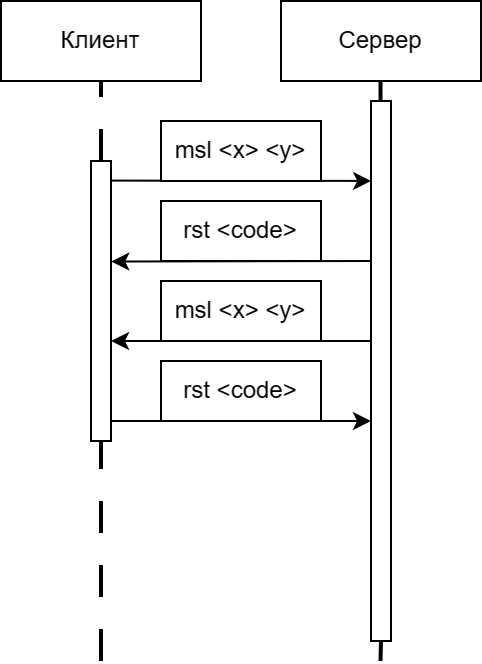

The diagram above was exported from draw.io. Its source (the exported page's mxGraphModel, read from the mxfile embedded in the PNG):
<mxGraphModel dx="543" dy="383" grid="1" gridSize="10" guides="1" tooltips="1" connect="1" arrows="1" fold="1" page="1" pageScale="1" pageWidth="850" pageHeight="1100" math="0" shadow="0">
  <root>
    <mxCell id="0" />
    <mxCell id="1" parent="0" />
    <mxCell id="xpQsHfb26m3gTr1ME011-4" value="Клиент" style="rounded=0;whiteSpace=wrap;html=1;" vertex="1" parent="1">
      <mxGeometry x="30" y="30" width="100" height="40" as="geometry" />
    </mxCell>
    <mxCell id="xpQsHfb26m3gTr1ME011-6" value="Сервер" style="rounded=0;whiteSpace=wrap;html=1;" vertex="1" parent="1">
      <mxGeometry x="170" y="30" width="100" height="40" as="geometry" />
    </mxCell>
    <mxCell id="xpQsHfb26m3gTr1ME011-7" value="" style="endArrow=none;dashed=1;html=1;dashPattern=8 8;strokeWidth=2;rounded=0;entryX=0.5;entryY=1;entryDx=0;entryDy=0;" edge="1" parent="1" source="xpQsHfb26m3gTr1ME011-11" target="xpQsHfb26m3gTr1ME011-4">
      <mxGeometry width="50" height="50" relative="1" as="geometry">
        <mxPoint x="80" y="360" as="sourcePoint" />
        <mxPoint x="90" y="90" as="targetPoint" />
      </mxGeometry>
    </mxCell>
    <mxCell id="xpQsHfb26m3gTr1ME011-8" value="" style="endArrow=none;dashed=1;html=1;dashPattern=8 8;strokeWidth=2;rounded=0;entryX=0.5;entryY=1;entryDx=0;entryDy=0;" edge="1" parent="1" source="xpQsHfb26m3gTr1ME011-9">
      <mxGeometry width="50" height="50" relative="1" as="geometry">
        <mxPoint x="219.75" y="360" as="sourcePoint" />
        <mxPoint x="219.75" y="70" as="targetPoint" />
      </mxGeometry>
    </mxCell>
    <mxCell id="xpQsHfb26m3gTr1ME011-10" value="" style="endArrow=none;dashed=1;html=1;dashPattern=8 8;strokeWidth=2;rounded=0;entryX=0.5;entryY=1;entryDx=0;entryDy=0;" edge="1" parent="1" target="xpQsHfb26m3gTr1ME011-9">
      <mxGeometry width="50" height="50" relative="1" as="geometry">
        <mxPoint x="219.75" y="360" as="sourcePoint" />
        <mxPoint x="219.75" y="70" as="targetPoint" />
      </mxGeometry>
    </mxCell>
    <mxCell id="xpQsHfb26m3gTr1ME011-9" value="" style="rounded=0;whiteSpace=wrap;html=1;" vertex="1" parent="1">
      <mxGeometry x="215" y="80" width="10" height="270" as="geometry" />
    </mxCell>
    <mxCell id="xpQsHfb26m3gTr1ME011-12" value="" style="endArrow=none;dashed=1;html=1;dashPattern=8 8;strokeWidth=2;rounded=0;entryX=0.5;entryY=1;entryDx=0;entryDy=0;" edge="1" parent="1" target="xpQsHfb26m3gTr1ME011-11">
      <mxGeometry width="50" height="50" relative="1" as="geometry">
        <mxPoint x="80" y="360" as="sourcePoint" />
        <mxPoint x="80" y="70" as="targetPoint" />
      </mxGeometry>
    </mxCell>
    <mxCell id="xpQsHfb26m3gTr1ME011-11" value="" style="rounded=0;whiteSpace=wrap;html=1;" vertex="1" parent="1">
      <mxGeometry x="75" y="110" width="10" height="140" as="geometry" />
    </mxCell>
    <mxCell id="xpQsHfb26m3gTr1ME011-13" value="" style="endArrow=classic;html=1;rounded=0;entryX=0.007;entryY=0.148;entryDx=0;entryDy=0;entryPerimeter=0;exitX=0.991;exitY=0.07;exitDx=0;exitDy=0;exitPerimeter=0;" edge="1" parent="1" source="xpQsHfb26m3gTr1ME011-11" target="xpQsHfb26m3gTr1ME011-9">
      <mxGeometry width="50" height="50" relative="1" as="geometry">
        <mxPoint x="90" y="120" as="sourcePoint" />
        <mxPoint x="200" y="170" as="targetPoint" />
      </mxGeometry>
    </mxCell>
    <mxCell id="xpQsHfb26m3gTr1ME011-14" value="msl &amp;lt;x&amp;gt; &amp;lt;y&amp;gt;" style="rounded=0;whiteSpace=wrap;html=1;" vertex="1" parent="1">
      <mxGeometry x="110" y="90" width="80" height="30" as="geometry" />
    </mxCell>
    <mxCell id="xpQsHfb26m3gTr1ME011-17" value="msl &amp;lt;x&amp;gt; &amp;lt;y&amp;gt;" style="rounded=0;whiteSpace=wrap;html=1;" vertex="1" parent="1">
      <mxGeometry x="110" y="170" width="80" height="30" as="geometry" />
    </mxCell>
    <mxCell id="xpQsHfb26m3gTr1ME011-18" value="" style="endArrow=classic;html=1;rounded=0;entryX=0.007;entryY=0.148;entryDx=0;entryDy=0;entryPerimeter=0;exitX=0.999;exitY=0.083;exitDx=0;exitDy=0;exitPerimeter=0;" edge="1" parent="1">
      <mxGeometry width="50" height="50" relative="1" as="geometry">
        <mxPoint x="215" y="200" as="sourcePoint" />
        <mxPoint x="85" y="200" as="targetPoint" />
      </mxGeometry>
    </mxCell>
    <mxCell id="xpQsHfb26m3gTr1ME011-19" value="" style="endArrow=classic;html=1;rounded=0;exitX=0.999;exitY=0.083;exitDx=0;exitDy=0;exitPerimeter=0;entryX=1.016;entryY=0.359;entryDx=0;entryDy=0;entryPerimeter=0;" edge="1" parent="1" target="xpQsHfb26m3gTr1ME011-11">
      <mxGeometry width="50" height="50" relative="1" as="geometry">
        <mxPoint x="215" y="160" as="sourcePoint" />
        <mxPoint x="90" y="160" as="targetPoint" />
      </mxGeometry>
    </mxCell>
    <mxCell id="xpQsHfb26m3gTr1ME011-20" value="rst &amp;lt;code&amp;gt;" style="rounded=0;whiteSpace=wrap;html=1;" vertex="1" parent="1">
      <mxGeometry x="110" y="130" width="80" height="30" as="geometry" />
    </mxCell>
    <mxCell id="xpQsHfb26m3gTr1ME011-22" value="rst &amp;lt;code&amp;gt;" style="rounded=0;whiteSpace=wrap;html=1;" vertex="1" parent="1">
      <mxGeometry x="110" y="210" width="80" height="30" as="geometry" />
    </mxCell>
    <mxCell id="xpQsHfb26m3gTr1ME011-23" value="" style="endArrow=classic;html=1;rounded=0;exitX=0.999;exitY=0.083;exitDx=0;exitDy=0;exitPerimeter=0;entryX=1.022;entryY=0.417;entryDx=0;entryDy=0;entryPerimeter=0;" edge="1" parent="1">
      <mxGeometry width="50" height="50" relative="1" as="geometry">
        <mxPoint x="85" y="240" as="sourcePoint" />
        <mxPoint x="215" y="240" as="targetPoint" />
      </mxGeometry>
    </mxCell>
  </root>
</mxGraphModel>